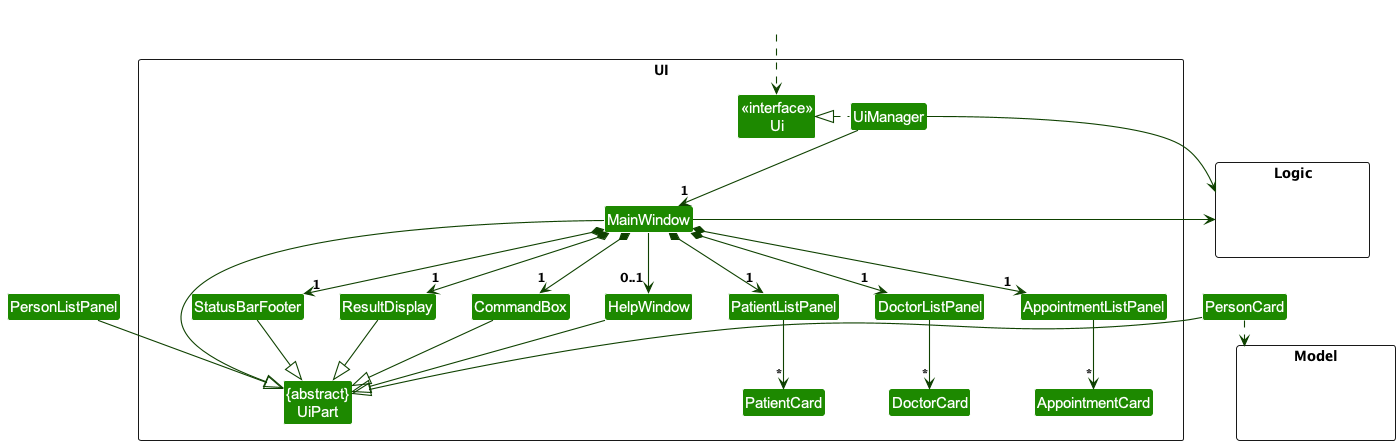

The diagram above was rendered by PlantUML. Its source (embedded in the PNG):
@startuml
!include style.puml
skinparam arrowThickness 1.1
skinparam arrowColor UI_COLOR_T4
skinparam classBackgroundColor UI_COLOR

package UI <<Rectangle>>{
Class "<<interface>>\nUi" as Ui
Class "{abstract}\nUiPart" as UiPart
Class UiManager
Class MainWindow
Class HelpWindow
Class ResultDisplay
Class PatientListPanel
Class PatientCard
Class DoctorListPanel
Class DoctorCard
Class AppointmentListPanel
Class AppointmentCard
Class StatusBarFooter
Class CommandBox
}

package Model <<Rectangle>> {
Class HiddenModel #FFFFFF
}

package Logic <<Rectangle>> {
Class HiddenLogic #FFFFFF
}

Class HiddenOutside #FFFFFF
HiddenOutside ..> Ui

UiManager .left.|> Ui
UiManager -down-> "1" MainWindow
MainWindow *-down->  "1" CommandBox
MainWindow *-down-> "1" ResultDisplay
MainWindow *-down-> "1" PatientListPanel
MainWindow *-down-> "1" DoctorListPanel
MainWindow *-down-> "1" AppointmentListPanel
MainWindow *-down-> "1" StatusBarFooter
MainWindow --> "0..1" HelpWindow

PatientListPanel -down-> "*" PatientCard
DoctorListPanel -down-> "*" DoctorCard
AppointmentListPanel -down-> "*" AppointmentCard

MainWindow -left-|> UiPart

ResultDisplay --|> UiPart
CommandBox --|> UiPart
PersonListPanel --|> UiPart
PersonCard --|> UiPart
StatusBarFooter --|> UiPart
HelpWindow --|> UiPart

PersonCard ..> Model
UiManager -right-> Logic
MainWindow -left-> Logic

PersonListPanel -[hidden]left- HelpWindow
HelpWindow -[hidden]left- CommandBox
CommandBox -[hidden]left- ResultDisplay
ResultDisplay -[hidden]left- StatusBarFooter

MainWindow -[hidden]-|> UiPart
@enduml